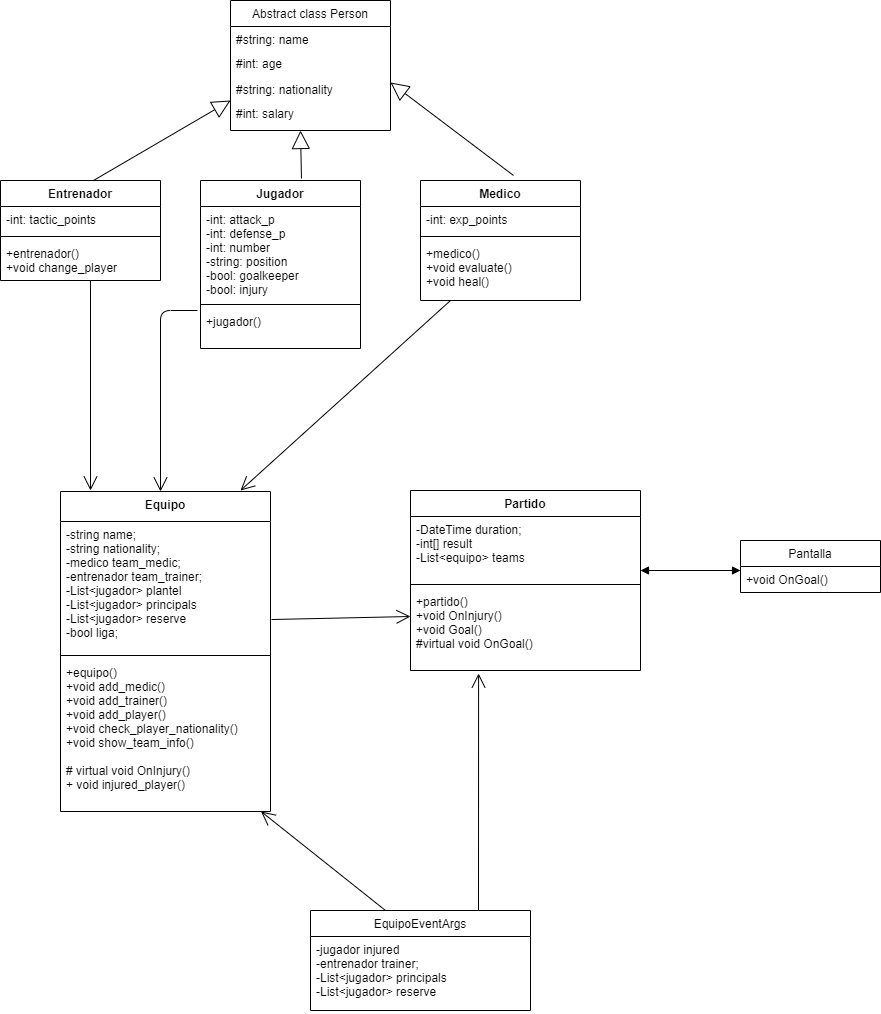

The diagram above was exported from draw.io. Its source (the exported page's mxGraphModel, read from the mxfile embedded in the PNG):
<mxGraphModel dx="958" dy="490" grid="1" gridSize="10" guides="1" tooltips="1" connect="1" arrows="1" fold="1" page="1" pageScale="1" pageWidth="1169" pageHeight="826" background="#ffffff" math="0" shadow="0">
  <root>
    <mxCell id="0" />
    <mxCell id="1" parent="0" />
    <mxCell id="0iAl8TCcB_Q3jphePz2R-45" value="Abstract class Person" style="swimlane;fontStyle=0;childLayout=stackLayout;horizontal=1;startSize=26;fillColor=none;horizontalStack=0;resizeParent=1;resizeParentMax=0;resizeLast=0;collapsible=1;marginBottom=0;" vertex="1" parent="1">
      <mxGeometry x="380" y="440" width="160" height="130" as="geometry" />
    </mxCell>
    <mxCell id="0iAl8TCcB_Q3jphePz2R-46" value="#string: name" style="text;strokeColor=none;fillColor=none;align=left;verticalAlign=top;spacingLeft=4;spacingRight=4;overflow=hidden;rotatable=0;points=[[0,0.5],[1,0.5]];portConstraint=eastwest;" vertex="1" parent="0iAl8TCcB_Q3jphePz2R-45">
      <mxGeometry y="26" width="160" height="24" as="geometry" />
    </mxCell>
    <mxCell id="0iAl8TCcB_Q3jphePz2R-47" value="#int: age" style="text;strokeColor=none;fillColor=none;align=left;verticalAlign=top;spacingLeft=4;spacingRight=4;overflow=hidden;rotatable=0;points=[[0,0.5],[1,0.5]];portConstraint=eastwest;" vertex="1" parent="0iAl8TCcB_Q3jphePz2R-45">
      <mxGeometry y="50" width="160" height="26" as="geometry" />
    </mxCell>
    <mxCell id="0iAl8TCcB_Q3jphePz2R-48" value="#string: nationality" style="text;strokeColor=none;fillColor=none;align=left;verticalAlign=top;spacingLeft=4;spacingRight=4;overflow=hidden;rotatable=0;points=[[0,0.5],[1,0.5]];portConstraint=eastwest;" vertex="1" parent="0iAl8TCcB_Q3jphePz2R-45">
      <mxGeometry y="76" width="160" height="24" as="geometry" />
    </mxCell>
    <mxCell id="0iAl8TCcB_Q3jphePz2R-50" value="#int: salary" style="text;strokeColor=none;fillColor=none;align=left;verticalAlign=top;spacingLeft=4;spacingRight=4;overflow=hidden;rotatable=0;points=[[0,0.5],[1,0.5]];portConstraint=eastwest;" vertex="1" parent="0iAl8TCcB_Q3jphePz2R-45">
      <mxGeometry y="100" width="160" height="30" as="geometry" />
    </mxCell>
    <mxCell id="0iAl8TCcB_Q3jphePz2R-51" value="Entrenador" style="swimlane;fontStyle=1;align=center;verticalAlign=top;childLayout=stackLayout;horizontal=1;startSize=26;horizontalStack=0;resizeParent=1;resizeParentMax=0;resizeLast=0;collapsible=1;marginBottom=0;" vertex="1" parent="1">
      <mxGeometry x="150" y="620" width="160" height="100" as="geometry" />
    </mxCell>
    <mxCell id="0iAl8TCcB_Q3jphePz2R-52" value="-int: tactic_points" style="text;strokeColor=none;fillColor=none;align=left;verticalAlign=top;spacingLeft=4;spacingRight=4;overflow=hidden;rotatable=0;points=[[0,0.5],[1,0.5]];portConstraint=eastwest;" vertex="1" parent="0iAl8TCcB_Q3jphePz2R-51">
      <mxGeometry y="26" width="160" height="26" as="geometry" />
    </mxCell>
    <mxCell id="0iAl8TCcB_Q3jphePz2R-53" value="" style="line;strokeWidth=1;fillColor=none;align=left;verticalAlign=middle;spacingTop=-1;spacingLeft=3;spacingRight=3;rotatable=0;labelPosition=right;points=[];portConstraint=eastwest;" vertex="1" parent="0iAl8TCcB_Q3jphePz2R-51">
      <mxGeometry y="52" width="160" height="8" as="geometry" />
    </mxCell>
    <mxCell id="0iAl8TCcB_Q3jphePz2R-54" value="+entrenador()&#10;+void change_player&#10;" style="text;strokeColor=none;fillColor=none;align=left;verticalAlign=top;spacingLeft=4;spacingRight=4;overflow=hidden;rotatable=0;points=[[0,0.5],[1,0.5]];portConstraint=eastwest;" vertex="1" parent="0iAl8TCcB_Q3jphePz2R-51">
      <mxGeometry y="60" width="160" height="40" as="geometry" />
    </mxCell>
    <mxCell id="0iAl8TCcB_Q3jphePz2R-55" value="Jugador&#10;" style="swimlane;fontStyle=1;align=center;verticalAlign=top;childLayout=stackLayout;horizontal=1;startSize=26;horizontalStack=0;resizeParent=1;resizeParentMax=0;resizeLast=0;collapsible=1;marginBottom=0;" vertex="1" parent="1">
      <mxGeometry x="350" y="620" width="160" height="168" as="geometry" />
    </mxCell>
    <mxCell id="0iAl8TCcB_Q3jphePz2R-56" value="-int: attack_p&#10;-int: defense_p&#10;-int: number&#10;-string: position&#10;-bool: goalkeeper&#10;-bool: injury" style="text;strokeColor=none;fillColor=none;align=left;verticalAlign=top;spacingLeft=4;spacingRight=4;overflow=hidden;rotatable=0;points=[[0,0.5],[1,0.5]];portConstraint=eastwest;" vertex="1" parent="0iAl8TCcB_Q3jphePz2R-55">
      <mxGeometry y="26" width="160" height="94" as="geometry" />
    </mxCell>
    <mxCell id="0iAl8TCcB_Q3jphePz2R-57" value="" style="line;strokeWidth=1;fillColor=none;align=left;verticalAlign=middle;spacingTop=-1;spacingLeft=3;spacingRight=3;rotatable=0;labelPosition=right;points=[];portConstraint=eastwest;" vertex="1" parent="0iAl8TCcB_Q3jphePz2R-55">
      <mxGeometry y="120" width="160" height="8" as="geometry" />
    </mxCell>
    <mxCell id="0iAl8TCcB_Q3jphePz2R-58" value="+jugador()&#10;" style="text;strokeColor=none;fillColor=none;align=left;verticalAlign=top;spacingLeft=4;spacingRight=4;overflow=hidden;rotatable=0;points=[[0,0.5],[1,0.5]];portConstraint=eastwest;" vertex="1" parent="0iAl8TCcB_Q3jphePz2R-55">
      <mxGeometry y="128" width="160" height="40" as="geometry" />
    </mxCell>
    <mxCell id="0iAl8TCcB_Q3jphePz2R-63" value="Medico" style="swimlane;fontStyle=1;align=center;verticalAlign=top;childLayout=stackLayout;horizontal=1;startSize=26;horizontalStack=0;resizeParent=1;resizeParentMax=0;resizeLast=0;collapsible=1;marginBottom=0;" vertex="1" parent="1">
      <mxGeometry x="570" y="620" width="160" height="120" as="geometry" />
    </mxCell>
    <mxCell id="0iAl8TCcB_Q3jphePz2R-64" value="-int: exp_points" style="text;strokeColor=none;fillColor=none;align=left;verticalAlign=top;spacingLeft=4;spacingRight=4;overflow=hidden;rotatable=0;points=[[0,0.5],[1,0.5]];portConstraint=eastwest;" vertex="1" parent="0iAl8TCcB_Q3jphePz2R-63">
      <mxGeometry y="26" width="160" height="26" as="geometry" />
    </mxCell>
    <mxCell id="0iAl8TCcB_Q3jphePz2R-65" value="" style="line;strokeWidth=1;fillColor=none;align=left;verticalAlign=middle;spacingTop=-1;spacingLeft=3;spacingRight=3;rotatable=0;labelPosition=right;points=[];portConstraint=eastwest;" vertex="1" parent="0iAl8TCcB_Q3jphePz2R-63">
      <mxGeometry y="52" width="160" height="8" as="geometry" />
    </mxCell>
    <mxCell id="0iAl8TCcB_Q3jphePz2R-66" value="+medico()&#10;+void evaluate()&#10;+void heal()&#10;" style="text;strokeColor=none;fillColor=none;align=left;verticalAlign=top;spacingLeft=4;spacingRight=4;overflow=hidden;rotatable=0;points=[[0,0.5],[1,0.5]];portConstraint=eastwest;" vertex="1" parent="0iAl8TCcB_Q3jphePz2R-63">
      <mxGeometry y="60" width="160" height="60" as="geometry" />
    </mxCell>
    <mxCell id="0iAl8TCcB_Q3jphePz2R-67" value="Partido&#10;" style="swimlane;fontStyle=1;align=center;verticalAlign=top;childLayout=stackLayout;horizontal=1;startSize=26;horizontalStack=0;resizeParent=1;resizeParentMax=0;resizeLast=0;collapsible=1;marginBottom=0;" vertex="1" parent="1">
      <mxGeometry x="560" y="930" width="230" height="180" as="geometry" />
    </mxCell>
    <mxCell id="0iAl8TCcB_Q3jphePz2R-68" value="-DateTime duration;&#10;-int[] result&#10;-List&lt;equipo&gt; teams" style="text;strokeColor=none;fillColor=none;align=left;verticalAlign=top;spacingLeft=4;spacingRight=4;overflow=hidden;rotatable=0;points=[[0,0.5],[1,0.5]];portConstraint=eastwest;" vertex="1" parent="0iAl8TCcB_Q3jphePz2R-67">
      <mxGeometry y="26" width="230" height="64" as="geometry" />
    </mxCell>
    <mxCell id="0iAl8TCcB_Q3jphePz2R-69" value="" style="line;strokeWidth=1;fillColor=none;align=left;verticalAlign=middle;spacingTop=-1;spacingLeft=3;spacingRight=3;rotatable=0;labelPosition=right;points=[];portConstraint=eastwest;" vertex="1" parent="0iAl8TCcB_Q3jphePz2R-67">
      <mxGeometry y="90" width="230" height="8" as="geometry" />
    </mxCell>
    <mxCell id="0iAl8TCcB_Q3jphePz2R-70" value="+partido()&#10;+void OnInjury()&#10;+void Goal()&#10;#virtual void OnGoal()&#10;" style="text;strokeColor=none;fillColor=none;align=left;verticalAlign=top;spacingLeft=4;spacingRight=4;overflow=hidden;rotatable=0;points=[[0,0.5],[1,0.5]];portConstraint=eastwest;" vertex="1" parent="0iAl8TCcB_Q3jphePz2R-67">
      <mxGeometry y="98" width="230" height="82" as="geometry" />
    </mxCell>
    <mxCell id="0iAl8TCcB_Q3jphePz2R-71" value="Equipo" style="swimlane;fontStyle=1;align=center;verticalAlign=top;childLayout=stackLayout;horizontal=1;startSize=30;horizontalStack=0;resizeParent=1;resizeParentMax=0;resizeLast=0;collapsible=1;marginBottom=0;" vertex="1" parent="1">
      <mxGeometry x="210" y="931" width="210" height="320" as="geometry" />
    </mxCell>
    <mxCell id="0iAl8TCcB_Q3jphePz2R-72" value="-string name;&#10;-string nationality;&#10;-medico team_medic;&#10;-entrenador team_trainer;&#10;-List&lt;jugador&gt; plantel &#10;-List&lt;jugador&gt; principals &#10;-List&lt;jugador&gt; reserve &#10;-bool liga;" style="text;strokeColor=none;fillColor=none;align=left;verticalAlign=top;spacingLeft=4;spacingRight=4;overflow=hidden;rotatable=0;points=[[0,0.5],[1,0.5]];portConstraint=eastwest;" vertex="1" parent="0iAl8TCcB_Q3jphePz2R-71">
      <mxGeometry y="30" width="210" height="130" as="geometry" />
    </mxCell>
    <mxCell id="0iAl8TCcB_Q3jphePz2R-73" value="" style="line;strokeWidth=1;fillColor=none;align=left;verticalAlign=middle;spacingTop=-1;spacingLeft=3;spacingRight=3;rotatable=0;labelPosition=right;points=[];portConstraint=eastwest;" vertex="1" parent="0iAl8TCcB_Q3jphePz2R-71">
      <mxGeometry y="160" width="210" height="8" as="geometry" />
    </mxCell>
    <mxCell id="0iAl8TCcB_Q3jphePz2R-74" value="+equipo()&#10;+void add_medic()&#10;+void add_trainer()&#10;+void add_player()&#10;+void check_player_nationality()&#10;+void show_team_info()&#10;&#10;# virtual void OnInjury()&#10;+ void injured_player()&#10;" style="text;strokeColor=none;fillColor=none;align=left;verticalAlign=top;spacingLeft=4;spacingRight=4;overflow=hidden;rotatable=0;points=[[0,0.5],[1,0.5]];portConstraint=eastwest;" vertex="1" parent="0iAl8TCcB_Q3jphePz2R-71">
      <mxGeometry y="168" width="210" height="152" as="geometry" />
    </mxCell>
    <mxCell id="0iAl8TCcB_Q3jphePz2R-75" value="EquipoEventArgs" style="swimlane;fontStyle=0;childLayout=stackLayout;horizontal=1;startSize=26;fillColor=none;horizontalStack=0;resizeParent=1;resizeParentMax=0;resizeLast=0;collapsible=1;marginBottom=0;" vertex="1" parent="1">
      <mxGeometry x="460" y="1350" width="220" height="100" as="geometry" />
    </mxCell>
    <mxCell id="0iAl8TCcB_Q3jphePz2R-76" value="-jugador injured&#10;-entrenador trainer;&#10;-List&lt;jugador&gt; principals&#10;-List&lt;jugador&gt; reserve" style="text;strokeColor=none;fillColor=none;align=left;verticalAlign=top;spacingLeft=4;spacingRight=4;overflow=hidden;rotatable=0;points=[[0,0.5],[1,0.5]];portConstraint=eastwest;" vertex="1" parent="0iAl8TCcB_Q3jphePz2R-75">
      <mxGeometry y="26" width="220" height="74" as="geometry" />
    </mxCell>
    <mxCell id="0iAl8TCcB_Q3jphePz2R-79" value="Pantalla" style="swimlane;fontStyle=0;childLayout=stackLayout;horizontal=1;startSize=26;fillColor=none;horizontalStack=0;resizeParent=1;resizeParentMax=0;resizeLast=0;collapsible=1;marginBottom=0;" vertex="1" parent="1">
      <mxGeometry x="890" y="980" width="140" height="52" as="geometry" />
    </mxCell>
    <mxCell id="0iAl8TCcB_Q3jphePz2R-80" value="+void OnGoal()" style="text;strokeColor=none;fillColor=none;align=left;verticalAlign=top;spacingLeft=4;spacingRight=4;overflow=hidden;rotatable=0;points=[[0,0.5],[1,0.5]];portConstraint=eastwest;" vertex="1" parent="0iAl8TCcB_Q3jphePz2R-79">
      <mxGeometry y="26" width="140" height="26" as="geometry" />
    </mxCell>
    <mxCell id="0iAl8TCcB_Q3jphePz2R-88" value="" style="endArrow=block;endSize=16;endFill=0;html=1;exitX=0.581;exitY=0;exitDx=0;exitDy=0;exitPerimeter=0;" edge="1" parent="1" source="0iAl8TCcB_Q3jphePz2R-51">
      <mxGeometry x="-0.0092" y="51" width="160" relative="1" as="geometry">
        <mxPoint x="250" y="610" as="sourcePoint" />
        <mxPoint x="380" y="540" as="targetPoint" />
        <mxPoint as="offset" />
      </mxGeometry>
    </mxCell>
    <mxCell id="0iAl8TCcB_Q3jphePz2R-89" value="" style="endArrow=block;endSize=16;endFill=0;html=1;exitX=0.631;exitY=-0.012;exitDx=0;exitDy=0;exitPerimeter=0;" edge="1" parent="1" source="0iAl8TCcB_Q3jphePz2R-55">
      <mxGeometry x="-0.0092" y="51" width="160" relative="1" as="geometry">
        <mxPoint x="450" y="610" as="sourcePoint" />
        <mxPoint x="450" y="570" as="targetPoint" />
        <mxPoint as="offset" />
      </mxGeometry>
    </mxCell>
    <mxCell id="0iAl8TCcB_Q3jphePz2R-90" value="" style="endArrow=block;endSize=16;endFill=0;html=1;exitX=0.581;exitY=-0.042;exitDx=0;exitDy=0;exitPerimeter=0;entryX=1;entryY=0.25;entryDx=0;entryDy=0;entryPerimeter=0;" edge="1" parent="1" source="0iAl8TCcB_Q3jphePz2R-63" target="0iAl8TCcB_Q3jphePz2R-48">
      <mxGeometry x="-0.0092" y="51" width="160" relative="1" as="geometry">
        <mxPoint x="560" y="610" as="sourcePoint" />
        <mxPoint x="550" y="530" as="targetPoint" />
        <mxPoint as="offset" />
      </mxGeometry>
    </mxCell>
    <mxCell id="0iAl8TCcB_Q3jphePz2R-91" value="" style="endArrow=open;endFill=1;endSize=12;html=1;" edge="1" parent="1">
      <mxGeometry width="160" relative="1" as="geometry">
        <mxPoint x="240" y="720" as="sourcePoint" />
        <mxPoint x="240" y="930" as="targetPoint" />
      </mxGeometry>
    </mxCell>
    <mxCell id="0iAl8TCcB_Q3jphePz2R-92" value="" style="endArrow=open;endFill=1;endSize=12;html=1;" edge="1" parent="1">
      <mxGeometry width="160" relative="1" as="geometry">
        <mxPoint x="347" y="750" as="sourcePoint" />
        <mxPoint x="310" y="931" as="targetPoint" />
        <Array as="points">
          <mxPoint x="310" y="750" />
        </Array>
      </mxGeometry>
    </mxCell>
    <mxCell id="0iAl8TCcB_Q3jphePz2R-93" value="" style="endArrow=open;endFill=1;endSize=12;html=1;" edge="1" parent="1">
      <mxGeometry width="160" relative="1" as="geometry">
        <mxPoint x="600" y="740" as="sourcePoint" />
        <mxPoint x="390" y="930" as="targetPoint" />
      </mxGeometry>
    </mxCell>
    <mxCell id="0iAl8TCcB_Q3jphePz2R-94" value="" style="endArrow=open;endFill=1;endSize=12;html=1;exitX=1.005;exitY=0.754;exitDx=0;exitDy=0;exitPerimeter=0;" edge="1" parent="1" source="0iAl8TCcB_Q3jphePz2R-72">
      <mxGeometry width="160" relative="1" as="geometry">
        <mxPoint x="480" y="990" as="sourcePoint" />
        <mxPoint x="560" y="1056" as="targetPoint" />
      </mxGeometry>
    </mxCell>
    <mxCell id="0iAl8TCcB_Q3jphePz2R-95" value="" style="endArrow=block;startArrow=block;endFill=1;startFill=1;html=1;" edge="1" parent="1">
      <mxGeometry width="160" relative="1" as="geometry">
        <mxPoint x="790" y="1010" as="sourcePoint" />
        <mxPoint x="890" y="1010" as="targetPoint" />
      </mxGeometry>
    </mxCell>
    <mxCell id="0iAl8TCcB_Q3jphePz2R-96" value="" style="endArrow=open;endFill=1;endSize=12;html=1;exitX=0.341;exitY=0;exitDx=0;exitDy=0;exitPerimeter=0;" edge="1" parent="1" source="0iAl8TCcB_Q3jphePz2R-75" target="0iAl8TCcB_Q3jphePz2R-74">
      <mxGeometry width="160" relative="1" as="geometry">
        <mxPoint x="459.99999999999994" y="1303.02" as="sourcePoint" />
        <mxPoint x="598.95" y="1300" as="targetPoint" />
      </mxGeometry>
    </mxCell>
    <mxCell id="0iAl8TCcB_Q3jphePz2R-97" value="" style="endArrow=open;endFill=1;endSize=12;html=1;entryX=0.296;entryY=1.037;entryDx=0;entryDy=0;entryPerimeter=0;" edge="1" parent="1" target="0iAl8TCcB_Q3jphePz2R-70">
      <mxGeometry width="160" relative="1" as="geometry">
        <mxPoint x="628" y="1350" as="sourcePoint" />
        <mxPoint x="698.95" y="1270" as="targetPoint" />
      </mxGeometry>
    </mxCell>
  </root>
</mxGraphModel>